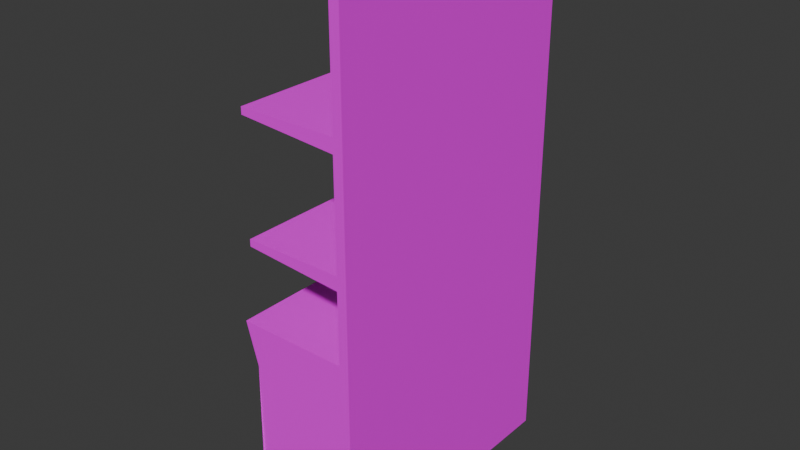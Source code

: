 # Source: BarLiquorshelf01.blend  (saved by Blender 4.2.66; exported with 4.5.12 LTS)
import bpy
from mathutils import Matrix  # noqa: F401  (used for matrix-valued properties, if any)

bpy.ops.wm.read_factory_settings(use_empty=True)
scene = bpy.context.scene
scene.name = 'Scene'

# ---- collections
col_collection = bpy.data.collections.new('Collection'); scene.collection.children.link(col_collection)

# ---- images (referenced by path relative to the original .blend; pixels are not part of the script)
import os
ASSET_DIR = os.environ.get("B2B_ASSET_DIR", "")  # directory of the original .blend (textures are referenced by path, not embedded)
HERE = os.path.dirname(os.path.abspath(__file__))  # packed textures are extracted next to this script under _unpacked/

def load_image(name, relpath, width, height, colorspace="sRGB"):
    """Load a texture the original file referenced (path relative to the .blend, or extracted next to this script)."""
    p = next((c for c in (os.path.join(HERE, relpath), os.path.join(ASSET_DIR, relpath)) if relpath and os.path.exists(c)), "")
    if p:
        img = bpy.data.images.load(p, check_existing=True)
        img.name = name
    else:  # same state as the original file: an image datablock whose file is absent (Cycles renders it pink)
        img = bpy.data.images.new(name, width, height)
        img.source = "FILE"
        img.filepath = "//" + (relpath or name)
    img.colorspace_settings.name = colorspace
    return img
img_barcounter01_a_png = load_image('BarCounter01_a.png', 'BarCounter01_a.png', 1024, 1024, 'sRGB')

# ---- materials (node trees are filled in below, after node groups)
mat_primary = bpy.data.materials.new('Primary')
mat_primary.alpha_threshold = 0.0
mat_primary.use_transparent_shadow = False
mat_primary.roughness = 0.5
mat_primary.line_color = (0.0, 0.0, 0.0, 1.0)

# ---- material node trees
mat_primary.use_nodes = True; mat_primary.node_tree.nodes.clear()
_N = mat_primary.node_tree.nodes; _L = mat_primary.node_tree.links
n0 = _N.new('ShaderNodeOutputMaterial'); n0.name = 'Material Output'; n0.location = (300, 300)
n1 = _N.new('ShaderNodeBsdfPrincipled'); n1.name = 'Principled BSDF'; n1.location = (10, 300)
n1.inputs[3].default_value = 1.45
n1.inputs[13].default_value = 0.15
n2 = _N.new('ShaderNodeTexImage'); n2.name = 'Image Texture'; n2.location = (-280, 280)
n2.image = img_barcounter01_a_png
n2.interpolation = 'Closest'
_L.new(n1.outputs[0], n0.inputs[0])
_L.new(n2.outputs[0], n1.inputs[0])
n0.is_active_output = True

# ---- world
world_world = bpy.data.worlds.new('World'); scene.world = world_world
world_world.use_nodes = True; world_world.node_tree.nodes.clear()
_N = world_world.node_tree.nodes; _L = world_world.node_tree.links
n0 = _N.new('ShaderNodeOutputWorld'); n0.name = 'World Output'; n0.location = (300, 300)
n1 = _N.new('ShaderNodeBackground'); n1.name = 'Background'; n1.location = (10, 300)
n1.inputs[0].default_value = (0.05088, 0.05088, 0.05088, 1.0)
_L.new(n1.outputs[0], n0.inputs[0])
n0.is_active_output = True
world_world.color = (0.05088, 0.05088, 0.05088)
world_world.use_sun_shadow = False
world_world.sun_shadow_jitter_overblur = 0.0

# ---- meshes
me_cube = bpy.data.meshes.new('Cube')
me_cube.from_pydata([(0.444, 1.25, 1.903), (0.444, 1.25, 0.0), (0.444, -1.25, 1.903), (0.444, -1.25, 0.0), (0.3552, -1.25, 1.903), (-0.444, 1.25, 0.0), (0.3552, 1.25, 1.903), (-0.444, -1.25, 0.0), (0.444, 1.25, 0.1903), (-0.444, -1.25, 0.1903), (0.444, -1.25, 0.1903), (-0.444, 1.25, 0.1903), (-0.5328, 1.25, 1.903), (-0.5328, -1.25, 1.903), (-0.5328, -1.25, 0.1903), (-0.5328, 1.25, 0.1903), (0.444, 1.25, 1.903), (0.444, -1.25, 1.903), (0.3552, -1.25, 4.882), (0.3552, 1.25, 4.882), (0.444, 1.25, 4.882), (0.444, -1.25, 4.882), (0.3552, 1.25, 2.671), (0.3552, 1.25, 2.545), (-0.5328, 1.25, 2.671), (-0.5328, 1.25, 2.608), (0.3552, -1.25, 2.671), (0.3552, -1.25, 2.545), (-0.5328, -1.25, 2.671), (-0.5328, -1.25, 2.608), (0.3552, 1.25, 3.74), (0.3552, 1.25, 3.613), (-0.5328, 1.25, 3.74), (-0.5328, 1.25, 3.677), (0.3552, -1.25, 3.74), (0.3552, -1.25, 3.613), (-0.5328, -1.25, 3.74), (-0.5328, -1.25, 3.677), (-0.6438, 1.25, 1.903), (-0.6438, -1.25, 1.903), (-0.5328, -1.269, 0.1903), (-0.5328, 1.269, 0.1903), (-0.5328, -1.25, 1.518), (-0.5328, 1.25, 1.518), (0.3552, 1.25, 1.903), (0.3552, -1.25, 1.903), (-0.6438, 1.25, 1.903), (-0.6438, -1.25, 1.903)], [], [(19, 18, 21, 20), (14, 10, 2, 13), (3, 1, 20, 21), (5, 11, 8, 1), (7, 9, 11, 5), (3, 10, 9, 7), (11, 9, 14, 15), (12, 0, 8, 15), (6, 19, 20, 16), (4, 18, 19, 6), (17, 21, 18, 4), (23, 25, 24, 22), (27, 26, 28, 29), (22, 24, 28, 26), (23, 22, 26, 27), (25, 23, 27, 29), (24, 25, 29, 28), (31, 33, 32, 30), (35, 34, 36, 37), (30, 32, 36, 34), (31, 30, 34, 35), (33, 31, 35, 37), (32, 33, 37, 36), (42, 39, 38, 43), (40, 42, 43, 41), (46, 47, 45, 44), (12, 43, 46), (13, 47, 42)])
_uv = me_cube.uv_layers.new(name='UVMap')
_uv.uv.foreach_set('vector', [1.0, 0.355, 0.0, 0.355, 0.0, 0.365, 1.0, 0.365, 0.0, 0.07, 1.0, 0.07, 1.0, 0.37, 0.0, 0.37, 7.266e-05, 7.276e-05, 0.9999, 7.267e-05, 1.0, 0.37, 0.0, 0.37, 0.9167, 0.07, 0.9167, 0.035, 0.0, 0.035, 0.0, 0.07, 1.0, 0.38, 1.0, 0.435, 0.0, 0.435, 0.0, 0.38, 0.0, 0.035, 0.0, 0.07, 0.9167, 0.07, 0.9167, 0.035, 0.0, 0.435, 1.0, 0.435, 1.0, 0.455, 0.0, 0.455, 1.0, 0.37, 0.0, 0.37, 0.0, 0.07, 1.0, 0.07, 0.0625, 0.0, 0.0625, 0.37, 0.0, 0.37, 0.0, 0.0, 0.0, 0.37, 0.0, 0.0, 1.0, 0.0, 1.0, 0.37, 0.0, 0.0, 0.0, 0.37, 0.0625, 0.37, 0.0625, 0.0, 0.0, 0.31, 1.0, 0.32, 1.0, 0.33, 0.0, 0.33, 1.0, 0.26, 1.0, 0.285, 0.0, 0.285, 0.0, 0.275, -0.4375, 1.0, -0.4375, 0.78, 1.438, 0.78, 1.438, 1.0, 0.0, 0.0, 0.0, 0.0, 0.0, 0.0, 0.0, 0.0, 0.5, 1.0, 0.5, 0.78, 2.375, 0.78, 2.375, 1.0, 0.0, 0.0, 0.0, 0.0, 0.0, 0.0, 0.0, 0.0, 0.0, 0.285, 1.0, 0.295, 1.0, 0.31, 0.0, 0.31, 1.0, 0.24, 1.0, 0.26, 0.0, 0.26, 0.0, 0.25, 1.0, 1.0, 1.0, 0.78, 2.875, 0.78, 2.875, 1.0, 0.0, 0.0, 0.0, 0.0, 0.0, 0.0, 0.0, 0.0, 1.438, 0.78, 1.438, 1.0, -0.4375, 1.0, -0.4375, 0.78, 0.0, 0.0, 0.0, 0.0, 0.0, 0.0, 0.0, 0.0, 1.0, 0.688, 1.0, 0.76, 0.0, 0.76, 0.0, 0.688, 1.0, 0.44, 1.0, 0.688, 0.0, 0.688, 0.0, 0.44, -0.6875, 0.76, 1.188, 0.76, 1.188, 1.0, -0.6875, 1.0, 0.8542, 0.37, 1.0, 0.3, 1.0, 0.37, 0.8542, 0.37, 1.0, 0.37, 1.0, 0.3])
me_cube.materials.append(mat_primary)
me_cube.use_mirror_vertex_groups = False
me_cube.update()

# ---- objects
ob_barliqourshelf01 = bpy.data.objects.new('BarLiqourshelf01', me_cube)

# ---- transforms, parenting, visibility, modifiers, constraints
ob_barliqourshelf01.location = (0.0, 0.0, 0.0)
ob_barliqourshelf01.lock_rotations_4d = False
ob_barliqourshelf01.empty_display_type = 'ARROWS'
ob_barliqourshelf01.lineart.crease_threshold = 0.0

# ---- collection membership
col_collection.objects.link(ob_barliqourshelf01)

# ---- scene / render settings (as saved in the file)
scene.frame_start = 1; scene.frame_end = 250; scene.frame_set(1)
scene.render.engine = 'BLENDER_EEVEE_NEXT'
scene.cycles.sampling_pattern = 'TABULATED_SOBOL'
bpy.context.view_layer.update()

# ---- added for rendering (the .blend has no active camera and no usable light): camera, sun
cam_auto = bpy.data.cameras.new('AutoCamera')
cam_auto.lens = 50.0
cam_auto.sensor_width = 36.0
cam_auto.clip_end = 1000.0
ob_auto_camera = bpy.data.objects.new('AutoCamera', cam_auto)
scene.collection.objects.link(ob_auto_camera)
ob_auto_camera.location = (5.08904, -6.22673, 6.59208)
ob_auto_camera.rotation_euler = (1.09748, -7.21219e-08, 0.694738)
scene.camera = ob_auto_camera
light_auto_sun = bpy.data.lights.new('AutoSun', 'SUN')
light_auto_sun.energy = 3.0
light_auto_sun.angle = 0.0523599
ob_auto_sun = bpy.data.objects.new('AutoSun', light_auto_sun)
scene.collection.objects.link(ob_auto_sun)
ob_auto_sun.rotation_euler = (0.872665, 0.174533, 0.523599)
bpy.context.view_layer.update()

